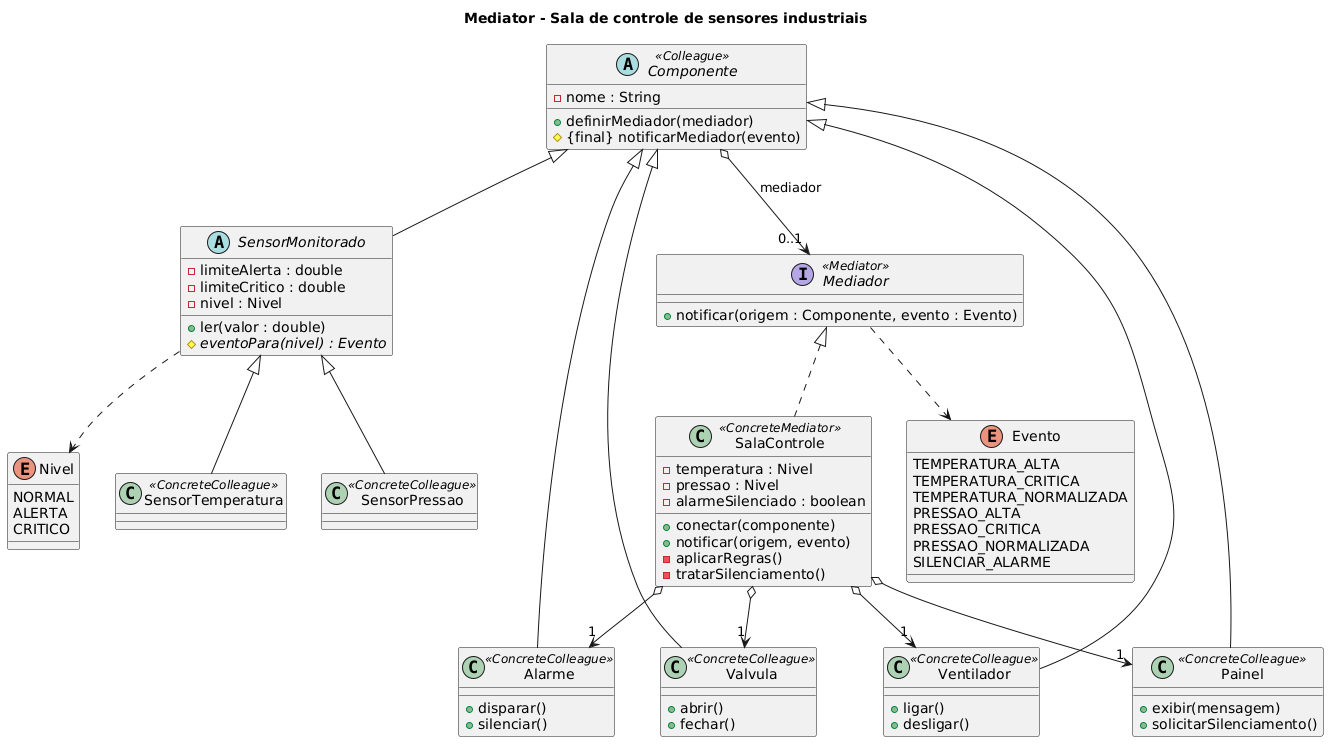

The diagram above was rendered by PlantUML. Its source (embedded in the PNG):
@startuml
title Mediator - Sala de controle de sensores industriais

enum Nivel {
  NORMAL
  ALERTA
  CRITICO
}

enum Evento {
  TEMPERATURA_ALTA
  TEMPERATURA_CRITICA
  TEMPERATURA_NORMALIZADA
  PRESSAO_ALTA
  PRESSAO_CRITICA
  PRESSAO_NORMALIZADA
  SILENCIAR_ALARME
}

interface Mediador <<Mediator>> {
  +notificar(origem : Componente, evento : Evento)
}

class SalaControle <<ConcreteMediator>> {
  -temperatura : Nivel
  -pressao : Nivel
  -alarmeSilenciado : boolean
  +conectar(componente)
  +notificar(origem, evento)
  -aplicarRegras()
  -tratarSilenciamento()
}

abstract class Componente <<Colleague>> {
  -nome : String
  +definirMediador(mediador)
  #{final} notificarMediador(evento)
}

abstract class SensorMonitorado {
  -limiteAlerta : double
  -limiteCritico : double
  -nivel : Nivel
  +ler(valor : double)
  #{abstract} eventoPara(nivel) : Evento
}

class SensorTemperatura <<ConcreteColleague>>
class SensorPressao <<ConcreteColleague>>

class Ventilador <<ConcreteColleague>> {
  +ligar()
  +desligar()
}

class Valvula <<ConcreteColleague>> {
  +abrir()
  +fechar()
}

class Alarme <<ConcreteColleague>> {
  +disparar()
  +silenciar()
}

class Painel <<ConcreteColleague>> {
  +exibir(mensagem)
  +solicitarSilenciamento()
}

Mediador <|.. SalaControle

Componente o--> "0..1" Mediador : mediador
Componente <|-- SensorMonitorado
Componente <|-- Ventilador
Componente <|-- Valvula
Componente <|-- Alarme
Componente <|-- Painel
SensorMonitorado <|-- SensorTemperatura
SensorMonitorado <|-- SensorPressao

SalaControle o--> "1" Ventilador
SalaControle o--> "1" Valvula
SalaControle o--> "1" Alarme
SalaControle o--> "1" Painel

Mediador ..> Evento
SensorMonitorado ..> Nivel
@enduml